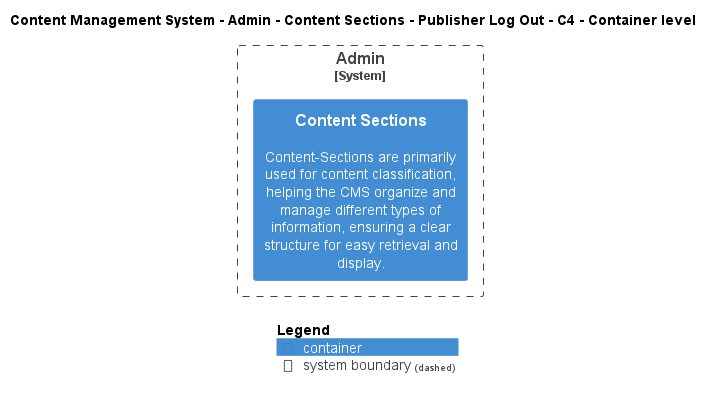

The diagram above was rendered by PlantUML. Its source (embedded in the PNG):
@startuml
!include ..\..\..\..\..\..\..\.c4s\C4_Container.puml

AddElementTag("c4interflow:lifecycle:new", $bgColor=green, $fontColor=#ffffff, $borderColor=green, $shadowing="False")
AddElementTag("c4interflow:lifecycle:changed", $bgColor=orange, $fontColor=#ffffff, $borderColor=orange, $shadowing="False")
AddElementTag("c4interflow:lifecycle:removed", $bgColor=red, $fontColor=#ffffff, $borderColor=red, $shadowing="False")

AddRelTag("c4interflow:lifecycle:new", $textColor=green, $lineColor=green)
AddRelTag("c4interflow:lifecycle:changed", $textColor=orange, $lineColor=orange)
AddRelTag("c4interflow:lifecycle:removed", $textColor=red, $lineColor=red)

SHOW_PERSON_PORTRAIT()
LAYOUT_TOP_DOWN()

skinparam linetype polyline

title Content Management System - Admin - Content Sections - Publisher Log Out - C4 - Container level


System_Boundary(ContentManagementSystem.SoftwareSystems.Admin, "Admin") {
    Container(ContentManagementSystem.SoftwareSystems.Admin.Containers.ContentSections, "Content Sections", "", "Content-Sections are primarily used for content classification, helping the CMS organize and manage different types of information, ensuring a clear structure for easy retrieval and display.")
}



SHOW_LEGEND()
@enduml